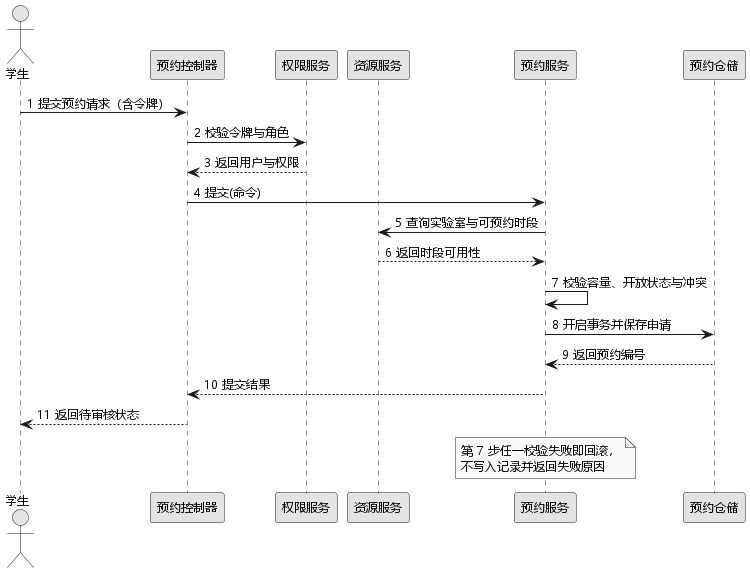

The diagram above was rendered by PlantUML. Its source (embedded in the PNG):
@startuml
skinparam monochrome true
skinparam shadowing false
skinparam defaultFontName "Microsoft YaHei"
skinparam defaultFontSize 12
skinparam sequenceMessageAlign left

actor 学生 as S
participant "预约控制器" as C
participant "权限服务" as AUTH
participant "资源服务" as RES
participant "预约服务" as SV
participant "预约仓储" as REPO

S -> C : 1 提交预约请求（含令牌）
C -> AUTH : 2 校验令牌与角色
AUTH --> C : 3 返回用户与权限
C -> SV : 4 提交(命令)
SV -> RES : 5 查询实验室与可预约时段
RES --> SV : 6 返回时段可用性
SV -> SV : 7 校验容量、开放状态与冲突
SV -> REPO : 8 开启事务并保存申请
REPO --> SV : 9 返回预约编号
SV --> C : 10 提交结果
C --> S : 11 返回待审核状态

note over SV : 第 7 步任一校验失败即回滚，\n不写入记录并返回失败原因
@enduml